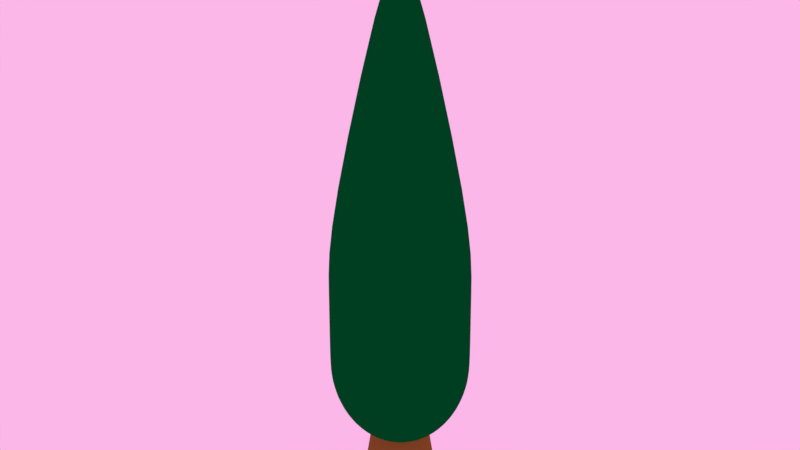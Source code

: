 # Source: 14.blend  (saved by Blender 2.78.0; exported with 4.5.12 LTS)
import bpy
from mathutils import Matrix  # noqa: F401  (used for matrix-valued properties, if any)

bpy.ops.wm.read_factory_settings(use_empty=True)
scene = bpy.context.scene
scene.name = 'Scene'

# ---- collections
col_collection_1 = bpy.data.collections.new('Collection 1'); scene.collection.children.link(col_collection_1)

# ---- materials (node trees are filled in below, after node groups)
mat_material_001 = bpy.data.materials.new('Material.001')
mat_material_001.alpha_threshold = 0.0
mat_material_001.roughness = 0.5
mat_material_002 = bpy.data.materials.new('Material.002')
mat_material_002.alpha_threshold = 0.0
mat_material_002.roughness = 0.5

# ---- material node trees
mat_material_001.use_nodes = True; mat_material_001.node_tree.nodes.clear()
_N = mat_material_001.node_tree.nodes; _L = mat_material_001.node_tree.links
n0 = _N.new('ShaderNodeOutputMaterial'); n0.name = 'Material Output'; n0.location = (300, 300)
n1 = _N.new('ShaderNodeBsdfDiffuse'); n1.name = 'Diffuse BSDF'; n1.location = (10, 300)
n1.inputs[0].default_value = (0.0, 0.1025, 0.01899, 1.0)
_L.new(n1.outputs[0], n0.inputs[0])
n0.is_active_output = True
mat_material_002.use_nodes = True; mat_material_002.node_tree.nodes.clear()
_N = mat_material_002.node_tree.nodes; _L = mat_material_002.node_tree.links
n0 = _N.new('ShaderNodeOutputMaterial'); n0.name = 'Material Output'; n0.location = (300, 300)
n1 = _N.new('ShaderNodeBsdfDiffuse'); n1.name = 'Diffuse BSDF'; n1.location = (10, 300)
n1.inputs[0].default_value = (0.2203, 0.1071, 0.02244, 1.0)
_L.new(n1.outputs[0], n0.inputs[0])
n0.is_active_output = True

# ---- world
world_world = bpy.data.worlds.new('World'); scene.world = world_world
world_world.color = (0.9699, 0.4722, 0.8079)
world_world.use_sun_shadow = False
world_world.sun_shadow_jitter_overblur = 0.0
world_world.cycles.sampling_method = 'MANUAL'

# ---- meshes
me_sphere = bpy.data.meshes.new('Sphere')
me_sphere.from_pydata([(-1.435e-07, -0.9808, 1.664), (0.0, 0.9239, 0.3827), (0.0, 1.0, 7.55e-08), (0.0, 0.9239, -0.3827), (0.0, 0.8315, -0.5556), (0.0, 0.5556, -0.8315), (0.0, 0.3827, -0.9239), (7.835e-08, -0.002823, 3.882), (3.929e-07, 0.9808, 1.664), (0.3536, 0.8536, 0.3827), (0.3753, 0.9061, 0.9441), (0.3827, 0.9239, 7.55e-08), (0.3753, 0.9061, -0.1951), (0.3536, 0.8536, -0.3827), (0.3182, 0.7682, -0.5556), (0.2706, 0.6533, -0.7071), (0.2126, 0.5133, -0.8315), (0.1464, 0.3536, -0.9239), (0.07466, 0.1802, -0.9808), (0.3753, -0.9061, 1.664), (-0.3753, 0.9061, 1.664), (0.6533, 0.6533, 0.3827), (0.6935, 0.6935, 0.9441), (0.7071, 0.7071, 7.55e-08), (0.6935, 0.6935, -0.1951), (0.6533, 0.6533, -0.3827), (0.5879, 0.5879, -0.5556), (0.5, 0.5, -0.7071), (0.3928, 0.3928, -0.8315), (0.2706, 0.2706, -0.9239), (0.1379, 0.1379, -0.9808), (0.00108, -0.002608, 3.882), (-0.00108, 0.002608, 3.882), (0.8536, 0.3536, 0.3827), (0.9061, 0.3753, 0.9441), (0.9239, 0.3827, 7.55e-08), (0.9061, 0.3753, -0.1951), (0.8536, 0.3536, -0.3827), (0.7682, 0.3182, -0.5556), (0.6533, 0.2706, -0.7071), (0.5133, 0.2126, -0.8315), (0.3536, 0.1464, -0.9239), (0.1802, 0.07466, -0.9808), (0.6935, -0.6935, 1.664), (-0.6935, 0.6935, 1.664), (0.9239, -3.824e-07, 0.3827), (0.9808, -3.824e-07, 0.9441), (1.0, -4.42e-07, 7.55e-08), (0.9808, -3.824e-07, -0.1951), (0.9239, -4.42e-07, -0.3827), (0.8315, -4.122e-07, -0.5556), (0.7071, -3.973e-07, -0.7071), (0.5556, -3.824e-07, -0.8315), (0.3827, -3.973e-07, -0.9239), (0.1951, -3.452e-07, -0.9808), (0.001996, -0.001996, 3.882), (-0.001996, 0.001996, 3.882), (0.8536, -0.3536, 0.3827), (0.9061, -0.3753, 0.9441), (0.9239, -0.3827, 7.55e-08), (0.9061, -0.3753, -0.1951), (0.8536, -0.3536, -0.3827), (0.7682, -0.3182, -0.5556), (0.6533, -0.2706, -0.7071), (0.5133, -0.2126, -0.8315), (0.3536, -0.1464, -0.9239), (0.1802, -0.07466, -0.9808), (0.9061, -0.3753, 1.664), (-0.9061, 0.3753, 1.664), (0.6533, -0.6533, 0.3827), (0.6935, -0.6935, 0.9441), (0.7071, -0.7071, 7.55e-08), (0.6935, -0.6935, -0.1951), (0.6533, -0.6533, -0.3827), (0.5879, -0.5879, -0.5556), (0.5, -0.5, -0.7071), (0.3928, -0.3928, -0.8315), (0.2706, -0.2706, -0.9239), (0.1379, -0.138, -0.9808), (0.002608, -0.00108, 3.882), (-0.002608, 0.00108, 3.882), (0.3536, -0.8536, 0.3827), (0.3753, -0.9061, 0.9441), (0.3827, -0.9239, 7.55e-08), (0.3753, -0.9061, -0.1951), (0.3536, -0.8536, -0.3827), (0.3182, -0.7682, -0.5556), (0.2706, -0.6533, -0.7071), (0.2126, -0.5133, -0.8315), (0.1464, -0.3536, -0.9239), (0.07466, -0.1802, -0.9808), (0.9808, -3.824e-07, 1.664), (-0.9808, -5.461e-08, 1.664), (-2.031e-07, -0.9239, 0.3827), (-1.435e-07, -0.9808, 0.9441), (-2.329e-07, -1.0, 7.55e-08), (-1.435e-07, -0.9808, -0.1951), (-2.627e-07, -0.9239, -0.3827), (-2.329e-07, -0.8315, -0.5556), (-8.392e-08, -0.7071, -0.7071), (-1.584e-07, -0.5556, -0.8315), (-1.733e-07, -0.3827, -0.9239), (-5.412e-08, -0.1951, -0.9808), (0.002823, -2.376e-07, 3.882), (0.9061, 0.3753, 1.664), (-0.002823, -2.364e-07, 3.882), (-0.3536, -0.8536, 0.3827), (-0.3753, -0.9061, 0.9441), (-0.3827, -0.9239, 7.55e-08), (-0.3753, -0.9061, -0.1951), (-0.3536, -0.8536, -0.3827), (-0.3182, -0.7682, -0.5556), (-0.2706, -0.6533, -0.7071), (-0.2126, -0.5133, -0.8315), (-0.1464, -0.3536, -0.9239), (-0.07466, -0.1802, -0.9808), (0.0, -3.258e-07, -1.0), (0.002608, 0.00108, 3.882), (-0.9061, -0.3753, 1.664), (-0.6533, -0.6533, 0.3827), (-0.6935, -0.6935, 0.9441), (-0.7071, -0.7071, 7.55e-08), (-0.6935, -0.6935, -0.1951), (-0.6533, -0.6533, -0.3827), (-0.5879, -0.5879, -0.5556), (-0.5, -0.5, -0.7071), (-0.3928, -0.3928, -0.8315), (-0.2706, -0.2706, -0.9239), (-0.1379, -0.138, -0.9808), (0.6935, 0.6935, 1.664), (-0.002608, -0.00108, 3.882), (-0.8536, -0.3536, 0.3827), (-0.9061, -0.3753, 0.9441), (-0.9239, -0.3827, 7.55e-08), (-0.9061, -0.3753, -0.1951), (-0.8536, -0.3536, -0.3827), (-0.7682, -0.3182, -0.5556), (-0.6533, -0.2706, -0.7071), (-0.5133, -0.2126, -0.8315), (-0.3536, -0.1464, -0.9239), (-0.1802, -0.07466, -0.9808), (0.001996, 0.001996, 3.882), (-0.6935, -0.6935, 1.664), (-0.9239, 3.48e-08, 0.3827), (-0.9808, -5.461e-08, 0.9441), (-1.0, 6.46e-08, 7.55e-08), (-0.9808, -5.461e-08, -0.1951), (-0.9239, 6.46e-08, -0.3827), (-0.8315, 9.441e-08, -0.5556), (-0.7071, -8.441e-08, -0.7071), (-0.5556, -6.951e-08, -0.8315), (-0.3827, -9.931e-08, -0.9239), (-0.1951, -2.632e-07, -0.9808), (7.897e-08, 0.002823, 3.882), (-0.001996, -0.001996, 3.882), (-0.8536, 0.3536, 0.3827), (-0.9061, 0.3753, 0.9441), (-0.9239, 0.3827, 7.55e-08), (-0.9061, 0.3753, -0.1951), (-0.8536, 0.3536, -0.3827), (-0.7682, 0.3182, -0.5556), (-0.6533, 0.2706, -0.7071), (-0.5133, 0.2126, -0.8315), (-0.3536, 0.1464, -0.9239), (-0.1802, 0.07466, -0.9808), (0.3753, 0.9061, 1.664), (-0.3753, -0.9061, 1.664), (-0.6533, 0.6533, 0.3827), (-0.6935, 0.6935, 0.9441), (-0.7071, 0.7071, 7.55e-08), (-0.6935, 0.6935, -0.1951), (-0.6533, 0.6533, -0.3827), (-0.5879, 0.5879, -0.5556), (-0.5, 0.5, -0.7071), (-0.3928, 0.3928, -0.8315), (-0.2706, 0.2706, -0.9239), (-0.1379, 0.1379, -0.9808), (0.00108, 0.002608, 3.882), (-0.00108, -0.002608, 3.882), (-0.3536, 0.8536, 0.3827), (-0.3753, 0.9061, 0.9441), (-0.3827, 0.9239, 7.55e-08), (-0.3753, 0.9061, -0.1951), (-0.3536, 0.8536, -0.3827), (-0.3182, 0.7682, -0.5556), (-0.2706, 0.6533, -0.7071), (-0.2126, 0.5133, -0.8315), (-0.1464, 0.3536, -0.9239), (-0.07466, 0.1802, -0.9808), (3.929e-07, 0.9808, 0.9441), (3.929e-07, 0.9808, -0.1951), (3.184e-07, 0.7071, -0.7071), (9.489e-08, 0.1951, -0.9808), (-0.002688, -0.001114, 5.132), (-0.002057, -0.002058, 5.132), (-0.001113, -0.002688, 5.132), (7.957e-08, 0.00291, 5.132), (7.844e-08, -0.00291, 5.132), (-0.001113, 0.002688, 5.132), (-0.002057, 0.002057, 5.132), (0.001114, -0.002688, 5.132), (-0.002688, 0.001113, 5.132), (0.002058, -0.002058, 5.132), (0.002688, -0.001114, 5.132), (0.00291, -2.376e-07, 5.132), (0.002688, 0.001113, 5.132), (0.002058, 0.002057, 5.132), (0.001114, 0.002688, 5.132), (-0.00291, -2.365e-07, 5.132)], [], [(4, 3, 13, 14), (191, 4, 14, 15), (5, 191, 15, 16), (6, 5, 16, 17), (70, 58, 67, 43), (192, 6, 17, 18), (2, 189, 10, 11), (198, 32, 153, 196), (116, 192, 18), (190, 2, 11, 12), (106, 119, 154, 178), (3, 190, 12, 13), (12, 11, 23, 24), (69, 81, 31, 55), (13, 12, 24, 25), (14, 13, 25, 26), (15, 14, 26, 27), (16, 15, 27, 28), (17, 16, 28, 29), (189, 180, 20, 8), (18, 17, 29, 30), (11, 10, 22, 23), (199, 56, 32, 198), (116, 18, 30), (28, 27, 39, 40), (29, 28, 40, 41), (93, 106, 178, 7), (30, 29, 41, 42), (23, 22, 34, 35), (201, 80, 56, 199), (116, 30, 42), (24, 23, 35, 36), (10, 189, 8, 165), (25, 24, 36, 37), (26, 25, 37, 38), (27, 26, 38, 39), (37, 36, 48, 49), (38, 37, 49, 50), (39, 38, 50, 51), (40, 39, 51, 52), (41, 40, 52, 53), (21, 33, 117, 141), (42, 41, 53, 54), (35, 34, 46, 47), (208, 105, 80, 201), (116, 42, 54), (36, 35, 47, 48), (143, 155, 80, 105), (53, 52, 64, 65), (144, 132, 118, 92), (54, 53, 65, 66), (47, 46, 58, 59), (193, 130, 105, 208), (116, 54, 66), (48, 47, 59, 60), (9, 21, 141, 177), (49, 48, 60, 61), (50, 49, 61, 62), (51, 50, 62, 63), (52, 51, 63, 64), (62, 61, 73, 74), (63, 62, 74, 75), (64, 63, 75, 76), (65, 64, 76, 77), (155, 167, 56, 80), (66, 65, 77, 78), (59, 58, 70, 71), (194, 154, 130, 193), (116, 66, 78), (60, 59, 71, 72), (82, 70, 43, 19), (61, 60, 72, 73), (57, 69, 55, 79), (78, 77, 89, 90), (71, 70, 82, 83), (195, 178, 154, 194), (116, 78, 90), (72, 71, 83, 84), (45, 57, 79, 103), (73, 72, 84, 85), (74, 73, 85, 86), (75, 74, 86, 87), (76, 75, 87, 88), (77, 76, 88, 89), (86, 85, 97, 98), (87, 86, 98, 99), (88, 87, 99, 100), (89, 88, 100, 101), (180, 168, 44, 20), (90, 89, 101, 102), (83, 82, 94, 95), (197, 7, 178, 195), (116, 90, 102), (84, 83, 95, 96), (132, 120, 142, 118), (85, 84, 96, 97), (102, 101, 114, 115), (95, 94, 107, 108), (200, 31, 7, 197), (116, 102, 115), (96, 95, 108, 109), (1, 9, 177, 153), (97, 96, 109, 110), (98, 97, 110, 111), (99, 98, 111, 112), (100, 99, 112, 113), (101, 100, 113, 114), (131, 143, 105, 130), (112, 111, 124, 125), (113, 112, 125, 126), (114, 113, 126, 127), (46, 34, 104, 91), (115, 114, 127, 128), (108, 107, 120, 121), (202, 55, 31, 200), (116, 115, 128), (109, 108, 121, 122), (94, 82, 19, 0), (110, 109, 122, 123), (111, 110, 123, 124), (121, 120, 132, 133), (203, 79, 55, 202), (116, 128, 140), (122, 121, 133, 134), (58, 46, 91, 67), (123, 122, 134, 135), (124, 123, 135, 136), (125, 124, 136, 137), (126, 125, 137, 138), (127, 126, 138, 139), (120, 107, 166, 142), (128, 127, 139, 140), (137, 136, 148, 149), (138, 137, 149, 150), (139, 138, 150, 151), (179, 1, 153, 32), (140, 139, 151, 152), (133, 132, 144, 145), (204, 103, 79, 203), (116, 140, 152), (134, 133, 145, 146), (119, 131, 130, 154), (135, 134, 146, 147), (136, 135, 147, 148), (116, 152, 164), (146, 145, 157, 158), (34, 22, 129, 104), (147, 146, 158, 159), (148, 147, 159, 160), (149, 148, 160, 161), (150, 149, 161, 162), (151, 150, 162, 163), (167, 179, 32, 56), (152, 151, 163, 164), (145, 144, 156, 157), (205, 117, 103, 204), (162, 161, 173, 174), (163, 162, 174, 175), (33, 45, 103, 117), (164, 163, 175, 176), (157, 156, 168, 169), (206, 141, 117, 205), (116, 164, 176), (158, 157, 169, 170), (107, 94, 0, 166), (159, 158, 170, 171), (160, 159, 171, 172), (161, 160, 172, 173), (81, 93, 7, 31), (171, 170, 182, 183), (172, 171, 183, 184), (173, 172, 184, 185), (174, 173, 185, 186), (175, 174, 186, 187), (156, 144, 92, 68), (176, 175, 187, 188), (169, 168, 180, 181), (207, 177, 141, 206), (116, 176, 188), (170, 169, 181, 182), (187, 186, 5, 6), (22, 10, 165, 129), (188, 187, 6, 192), (181, 180, 189, 2), (196, 153, 177, 207), (116, 188, 192), (182, 181, 2, 190), (168, 156, 68, 44), (183, 182, 190, 3), (184, 183, 3, 4), (185, 184, 4, 191), (186, 185, 191, 5), (8, 196, 207, 165), (165, 207, 206, 129), (129, 206, 205, 104), (104, 205, 204, 91), (91, 204, 203, 67), (67, 203, 202, 43), (43, 202, 200, 19), (19, 200, 197, 0), (0, 197, 195, 166), (166, 195, 194, 142), (142, 194, 193, 118), (118, 193, 208, 92), (92, 208, 201, 68), (68, 201, 199, 44), (44, 199, 198, 20), (20, 198, 196, 8)])
me_sphere.polygons.foreach_set('use_smooth', [True] * 208)
me_sphere.materials.append(mat_material_001)
me_sphere.use_remesh_preserve_volume = False
me_sphere.use_remesh_preserve_attributes = False
me_sphere.use_mirror_vertex_groups = False
me_sphere.update()
me_cylinder = bpy.data.meshes.new('Cylinder')
me_cylinder.from_pydata([(3.605e-08, 0.3269, -0.968), (0.06377, 0.3206, -0.968), (0.1251, 0.302, -0.968), (0.1816, 0.2718, -0.968), (0.2312, 0.2312, -0.968), (0.2718, 0.1816, -0.968), (0.302, 0.1251, -0.968), (0.3206, 0.06377, -0.968), (0.3269, 2.391e-07, -0.968), (0.3206, -0.06377, -0.968), (0.302, -0.1251, -0.968), (0.2718, -0.1816, -0.968), (0.2312, -0.2312, -0.968), (0.1816, -0.2718, -0.968), (0.1251, -0.302, -0.968), (0.06377, -0.3206, -0.968), (-7.047e-08, -0.3269, -0.968), (-0.06377, -0.3206, -0.968), (-0.1251, -0.302, -0.968), (-0.1816, -0.2718, -0.968), (-0.2312, -0.2312, -0.968), (-0.2718, -0.1816, -0.968), (-0.302, -0.1251, -0.968), (-0.3206, -0.06377, -0.968), (-0.3269, 5.3e-07, -0.968), (-0.3206, 0.06377, -0.968), (-0.302, 0.1251, -0.968), (-0.2718, 0.1816, -0.968), (-0.2312, 0.2312, -0.968), (-0.1816, 0.2718, -0.968), (-0.1251, 0.302, -0.968), (-0.06377, 0.3206, -0.968), (5.295e-08, 0.07748, -0.5238), (0.01512, 0.07599, -0.5238), (0.02965, 0.07158, -0.5238), (0.04304, 0.06442, -0.5238), (0.05479, 0.05479, -0.5238), (0.06442, 0.04305, -0.5238), (0.07158, 0.02965, -0.5238), (0.07599, 0.01512, -0.5238), (0.07748, 3.068e-07, -0.5238), (0.07599, -0.01512, -0.5238), (0.07158, -0.02965, -0.5238), (0.06442, -0.04304, -0.5238), (0.05479, -0.05479, -0.5238), (0.04304, -0.06442, -0.5238), (0.02965, -0.07158, -0.5238), (0.01512, -0.07599, -0.5238), (2.771e-08, -0.07748, -0.5238), (-0.01512, -0.07599, -0.5238), (-0.02965, -0.07158, -0.5238), (-0.04304, -0.06442, -0.5238), (-0.05479, -0.05479, -0.5238), (-0.06442, -0.04304, -0.5238), (-0.07158, -0.02965, -0.5238), (-0.07599, -0.01511, -0.5238), (-0.07748, 3.758e-07, -0.5238), (-0.07599, 0.01512, -0.5238), (-0.07158, 0.02965, -0.5238), (-0.06442, 0.04305, -0.5238), (-0.05479, 0.05479, -0.5238), (-0.04304, 0.06442, -0.5238), (-0.02965, 0.07158, -0.5238), (-0.01512, 0.07599, -0.5238), (0.01512, 0.07599, -0.5238), (0.02965, 0.07158, -0.5238), (0.04304, 0.06442, -0.5238), (0.05479, 0.05479, -0.5238), (0.06442, 0.04305, -0.5238), (0.07158, 0.02965, -0.5238), (0.07599, 0.01512, -0.5238), (0.07748, 3.068e-07, -0.5238), (0.07599, -0.01512, -0.5238), (0.07158, -0.02965, -0.5238), (0.06442, -0.04304, -0.5238), (0.05479, -0.05479, -0.5238), (0.04304, -0.06442, -0.5238), (0.02965, -0.07158, -0.5238), (0.01512, -0.07599, -0.5238), (2.771e-08, -0.07748, -0.5238), (-0.01512, -0.07599, -0.5238), (-0.02965, -0.07158, -0.5238), (-0.04304, -0.06442, -0.5238), (-0.05479, -0.05479, -0.5238), (-0.06442, -0.04304, -0.5238), (-0.07158, -0.02965, -0.5238), (-0.07599, -0.01511, -0.5238), (-0.07748, 3.758e-07, -0.5238), (-0.07599, 0.01512, -0.5238), (-0.07158, 0.02965, -0.5238), (-0.06442, 0.04305, -0.5238), (-0.05479, 0.05479, -0.5238), (-0.04304, 0.06442, -0.5238), (-0.02965, 0.07158, -0.5238), (-0.01512, 0.07599, -0.5238), (5.295e-08, 0.07748, -0.5238), (0.06377, 0.3206, -0.968), (0.1251, 0.302, -0.968), (0.1816, 0.2718, -0.968), (0.2312, 0.2312, -0.968), (0.2718, 0.1816, -0.968), (0.302, 0.1251, -0.968), (0.3206, 0.06377, -0.968), (0.3269, 2.391e-07, -0.968), (0.3206, -0.06377, -0.968), (0.302, -0.1251, -0.968), (0.2718, -0.1816, -0.968), (0.2312, -0.2312, -0.968), (0.1816, -0.2718, -0.968), (0.1251, -0.302, -0.968), (0.06377, -0.3206, -0.968), (-7.047e-08, -0.3269, -0.968), (-0.06377, -0.3206, -0.968), (-0.1251, -0.302, -0.968), (-0.1816, -0.2718, -0.968), (-0.2312, -0.2312, -0.968), (-0.2718, -0.1816, -0.968), (-0.302, -0.1251, -0.968), (-0.3206, -0.06377, -0.968), (-0.3269, 5.3e-07, -0.968), (-0.3206, 0.06377, -0.968), (-0.302, 0.1251, -0.968), (-0.2718, 0.1816, -0.968), (-0.2312, 0.2312, -0.968), (-0.1816, 0.2718, -0.968), (-0.1251, 0.302, -0.968), (-0.06377, 0.3206, -0.968), (3.605e-08, 0.3269, -0.968), (3.605e-08, 0.3269, -0.968), (0.06377, 0.3206, -0.968), (0.1251, 0.302, -0.968), (0.1816, 0.2718, -0.968), (0.2312, 0.2312, -0.968), (0.2718, 0.1816, -0.968), (0.302, 0.1251, -0.968), (0.3206, 0.06377, -0.968), (0.3269, 2.391e-07, -0.968), (0.3206, -0.06377, -0.968), (0.302, -0.1251, -0.968), (0.2718, -0.1816, -0.968), (0.2312, -0.2312, -0.968), (0.1816, -0.2718, -0.968), (0.1251, -0.302, -0.968), (0.06377, -0.3206, -0.968), (-7.047e-08, -0.3269, -0.968), (-0.06377, -0.3206, -0.968), (-0.1251, -0.302, -0.968), (-0.1816, -0.2718, -0.968), (-0.2312, -0.2312, -0.968), (-0.2718, -0.1816, -0.968), (-0.302, -0.1251, -0.968), (-0.3206, -0.06377, -0.968), (-0.3269, 5.3e-07, -0.968), (-0.3206, 0.06377, -0.968), (-0.302, 0.1251, -0.968), (-0.2718, 0.1816, -0.968), (-0.2312, 0.2312, -0.968), (-0.1816, 0.2718, -0.968), (-0.1251, 0.302, -0.968), (-0.06377, 0.3206, -0.968)], [], [(0, 1, 2, 3, 4, 5, 6, 7, 8, 9, 10, 11, 12, 13, 14, 15, 16, 17, 18, 19, 20, 21, 22, 23, 24, 25, 26, 27, 28, 29, 30, 31), (94, 63, 32, 95), (93, 62, 63, 94), (92, 61, 62, 93), (91, 60, 61, 92), (90, 59, 60, 91), (89, 58, 59, 90), (88, 57, 58, 89), (87, 56, 57, 88), (86, 55, 56, 87), (85, 54, 55, 86), (84, 53, 54, 85), (83, 52, 53, 84), (82, 51, 52, 83), (81, 50, 51, 82), (80, 49, 50, 81), (79, 48, 49, 80), (78, 47, 48, 79), (77, 46, 47, 78), (76, 45, 46, 77), (75, 44, 45, 76), (74, 43, 44, 75), (73, 42, 43, 74), (72, 41, 42, 73), (71, 40, 41, 72), (70, 39, 40, 71), (69, 38, 39, 70), (68, 37, 38, 69), (67, 36, 37, 68), (66, 35, 36, 67), (65, 34, 35, 66), (64, 33, 34, 65), (95, 32, 33, 64), (128, 95, 64, 129), (129, 64, 65, 130), (130, 65, 66, 131), (131, 66, 67, 132), (132, 67, 68, 133), (133, 68, 69, 134), (134, 69, 70, 135), (135, 70, 71, 136), (136, 71, 72, 137), (137, 72, 73, 138), (138, 73, 74, 139), (139, 74, 75, 140), (140, 75, 76, 141), (141, 76, 77, 142), (142, 77, 78, 143), (143, 78, 79, 144), (144, 79, 80, 145), (145, 80, 81, 146), (146, 81, 82, 147), (147, 82, 83, 148), (148, 83, 84, 149), (149, 84, 85, 150), (150, 85, 86, 151), (151, 86, 87, 152), (152, 87, 88, 153), (153, 88, 89, 154), (154, 89, 90, 155), (155, 90, 91, 156), (156, 91, 92, 157), (157, 92, 93, 158), (158, 93, 94, 159), (159, 94, 95, 128), (31, 126, 127, 0), (30, 125, 126, 31), (29, 124, 125, 30), (28, 123, 124, 29), (27, 122, 123, 28), (26, 121, 122, 27), (25, 120, 121, 26), (24, 119, 120, 25), (23, 118, 119, 24), (22, 117, 118, 23), (21, 116, 117, 22), (20, 115, 116, 21), (19, 114, 115, 20), (18, 113, 114, 19), (17, 112, 113, 18), (16, 111, 112, 17), (15, 110, 111, 16), (14, 109, 110, 15), (13, 108, 109, 14), (12, 107, 108, 13), (11, 106, 107, 12), (10, 105, 106, 11), (9, 104, 105, 10), (8, 103, 104, 9), (7, 102, 103, 8), (6, 101, 102, 7), (5, 100, 101, 6), (4, 99, 100, 5), (3, 98, 99, 4), (2, 97, 98, 3), (1, 96, 97, 2), (0, 127, 96, 1), (126, 159, 128, 127), (125, 158, 159, 126), (124, 157, 158, 125), (123, 156, 157, 124), (122, 155, 156, 123), (121, 154, 155, 122), (120, 153, 154, 121), (119, 152, 153, 120), (118, 151, 152, 119), (117, 150, 151, 118), (116, 149, 150, 117), (115, 148, 149, 116), (114, 147, 148, 115), (113, 146, 147, 114), (112, 145, 146, 113), (111, 144, 145, 112), (110, 143, 144, 111), (109, 142, 143, 110), (108, 141, 142, 109), (107, 140, 141, 108), (106, 139, 140, 107), (105, 138, 139, 106), (104, 137, 138, 105), (103, 136, 137, 104), (102, 135, 136, 103), (101, 134, 135, 102), (100, 133, 134, 101), (99, 132, 133, 100), (98, 131, 132, 99), (97, 130, 131, 98), (96, 129, 130, 97), (127, 128, 129, 96)])
me_cylinder.polygons.foreach_set('use_smooth', [True] * 129)
me_cylinder.materials.append(mat_material_002)
me_cylinder.use_remesh_preserve_volume = False
me_cylinder.use_remesh_preserve_attributes = False
me_cylinder.use_mirror_vertex_groups = False
me_cylinder.update()

# ---- objects
ob_sphere = bpy.data.objects.new('Sphere', me_sphere)
ob_cylinder = bpy.data.objects.new('Cylinder', me_cylinder)

# ---- transforms, parenting, visibility, modifiers, constraints
ob_sphere.location = (0.0, 0.0, 1.378)
ob_sphere.scale = (0.5913, 0.5798, 0.7256)
ob_sphere.lineart.crease_threshold = 0.0
_m = ob_sphere.modifiers.new('Subsurf', 'SUBSURF')
_m.uv_smooth = 'PRESERVE_CORNERS'
_m.quality = 2
_m.levels = 4
_m.show_only_control_edges = False
ob_cylinder.location = (0.0, 0.0, 3.671)
ob_cylinder.scale = (1.0, 1.0, 3.665)
ob_cylinder.lineart.crease_threshold = 0.0
_m = ob_cylinder.modifiers.new('Subsurf', 'SUBSURF')
_m.uv_smooth = 'PRESERVE_CORNERS'
_m.quality = 2
_m.levels = 4
_m.show_only_control_edges = False

# ---- collection membership
col_collection_1.objects.link(ob_sphere)
col_collection_1.objects.link(ob_cylinder)

# ---- scene / render settings (as saved in the file)
scene.frame_start = 1; scene.frame_end = 250; scene.frame_set(64)
scene.render.engine = 'CYCLES'
scene.render.image_settings.color_depth = '16'
scene.render.image_settings.compression = 100
scene.render.dither_intensity = 0.0
scene.cycles.use_denoising = False
scene.cycles.samples = 128
scene.cycles.sampling_pattern = 'TABULATED_SOBOL'
scene.cycles.light_sampling_threshold = 0.0
scene.cycles.use_adaptive_sampling = False
scene.cycles.use_light_tree = False
scene.cycles.blur_glossy = 0.0
scene.cycles.sample_clamp_indirect = 0.0
scene.view_settings.view_transform = 'Standard'
bpy.context.view_layer.update()

# ---- added for rendering (the .blend has no active camera): camera
cam_auto = bpy.data.cameras.new('AutoCamera')
cam_auto.lens = 50.0
cam_auto.sensor_width = 36.0
cam_auto.clip_end = 1000.0
ob_auto_camera = bpy.data.objects.new('AutoCamera', cam_auto)
scene.collection.objects.link(ob_auto_camera)
ob_auto_camera.location = (4.85468, -5.82562, 6.4966)
ob_auto_camera.rotation_euler = (1.09748, -7.21219e-08, 0.694738)
scene.camera = ob_auto_camera
bpy.context.view_layer.update()
